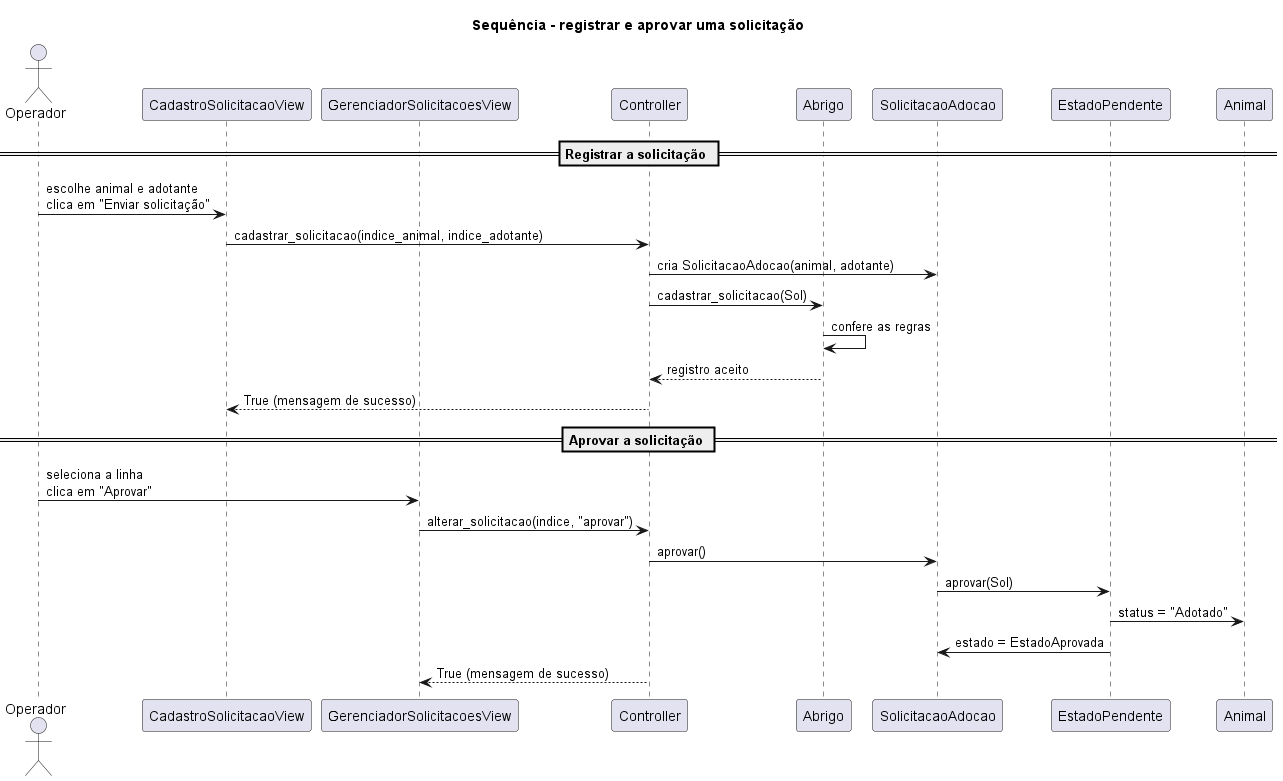

The diagram above was rendered by PlantUML. Its source (embedded in the PNG):
@startuml
title Sequência - registrar e aprovar uma solicitação

actor Operador
participant "CadastroSolicitacaoView" as View
participant "GerenciadorSolicitacoesView" as GView
participant Controller
participant Abrigo
participant SolicitacaoAdocao as Sol
participant EstadoPendente as Pend
participant Animal

== Registrar a solicitação ==
Operador -> View : escolhe animal e adotante\nclica em "Enviar solicitação"
View -> Controller : cadastrar_solicitacao(indice_animal, indice_adotante)
Controller -> Sol : cria SolicitacaoAdocao(animal, adotante)
Controller -> Abrigo : cadastrar_solicitacao(Sol)
Abrigo -> Abrigo : confere as regras
Abrigo --> Controller : registro aceito
Controller --> View : True (mensagem de sucesso)

== Aprovar a solicitação ==
Operador -> GView : seleciona a linha\nclica em "Aprovar"
GView -> Controller : alterar_solicitacao(indice, "aprovar")
Controller -> Sol : aprovar()
Sol -> Pend : aprovar(Sol)
Pend -> Animal : status = "Adotado"
Pend -> Sol : estado = EstadoAprovada
Controller --> GView : True (mensagem de sucesso)
@enduml